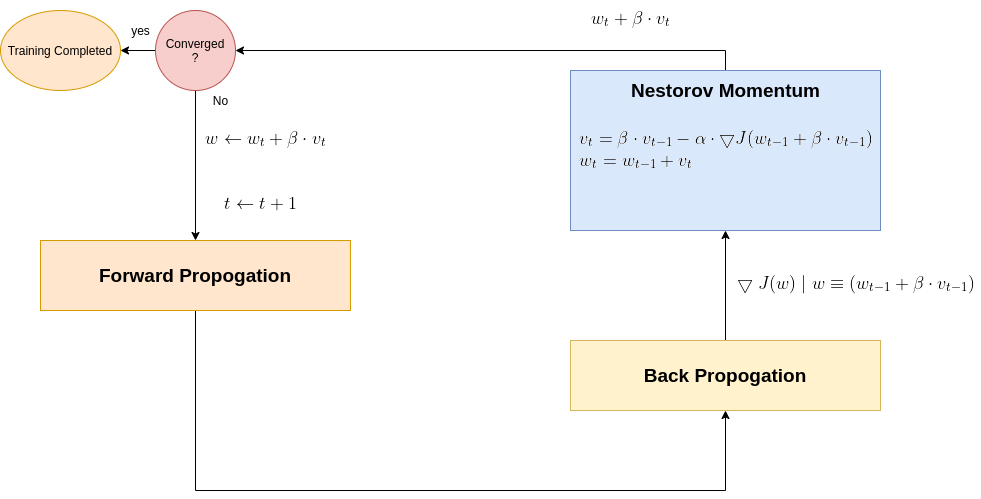

The diagram above was exported from draw.io. Its source (the exported page's mxGraphModel, read from the mxfile embedded in the PNG):
<mxGraphModel dx="2200" dy="740" grid="1" gridSize="10" guides="1" tooltips="1" connect="1" arrows="1" fold="1" page="1" pageScale="1" pageWidth="850" pageHeight="1100" math="0" shadow="0">
  <root>
    <mxCell id="0" />
    <mxCell id="1" parent="0" />
    <mxCell id="Jm8SX64VOnyyLOfJ568Y-11" style="edgeStyle=orthogonalEdgeStyle;rounded=0;orthogonalLoop=1;jettySize=auto;html=1;entryX=1;entryY=0.5;entryDx=0;entryDy=0;exitX=0.5;exitY=0;exitDx=0;exitDy=0;" parent="1" source="Jm8SX64VOnyyLOfJ568Y-4" target="Jm8SX64VOnyyLOfJ568Y-20" edge="1">
      <mxGeometry relative="1" as="geometry" />
    </mxCell>
    <mxCell id="Jm8SX64VOnyyLOfJ568Y-4" value="&lt;img src=&quot;https://latex.codecogs.com/gif.latex?%5C%5C%20v_t%20%3D%20%5Cbeta%20%5Ccdot%20v_%7Bt-1%7D%20-%20%5Calpha%20%5Ccdot%20%5Cbigtriangledown%20J%20%28w_%7Bt-1%7D%20&amp;amp;plus;%5Cbeta%20%5Ccdot%20v_%7Bt-1%7D%29%20%5C%5C%20w_t%3Dw_%7Bt-1%7D&amp;amp;plus;v_t&quot;&gt;" style="rounded=0;whiteSpace=wrap;html=1;fillColor=#dae8fc;strokeColor=#6c8ebf;" parent="1" vertex="1">
      <mxGeometry x="550" y="90" width="310" height="160" as="geometry" />
    </mxCell>
    <mxCell id="Jm8SX64VOnyyLOfJ568Y-7" value="" style="edgeStyle=orthogonalEdgeStyle;rounded=0;orthogonalLoop=1;jettySize=auto;html=1;" parent="1" source="Jm8SX64VOnyyLOfJ568Y-5" target="Jm8SX64VOnyyLOfJ568Y-4" edge="1">
      <mxGeometry relative="1" as="geometry" />
    </mxCell>
    <mxCell id="Jm8SX64VOnyyLOfJ568Y-5" value="&lt;font style=&quot;font-size: 19px&quot;&gt;&lt;b&gt;Back Propogation&lt;/b&gt;&lt;/font&gt;" style="rounded=0;whiteSpace=wrap;html=1;fillColor=#fff2cc;strokeColor=#d6b656;" parent="1" vertex="1">
      <mxGeometry x="550" y="360" width="310" height="70" as="geometry" />
    </mxCell>
    <mxCell id="Jm8SX64VOnyyLOfJ568Y-15" style="edgeStyle=orthogonalEdgeStyle;rounded=0;orthogonalLoop=1;jettySize=auto;html=1;entryX=0.5;entryY=1;entryDx=0;entryDy=0;" parent="1" source="Jm8SX64VOnyyLOfJ568Y-6" target="Jm8SX64VOnyyLOfJ568Y-5" edge="1">
      <mxGeometry relative="1" as="geometry">
        <mxPoint x="550" y="330" as="targetPoint" />
        <Array as="points">
          <mxPoint x="175" y="510" />
          <mxPoint x="705" y="510" />
        </Array>
      </mxGeometry>
    </mxCell>
    <mxCell id="Jm8SX64VOnyyLOfJ568Y-6" value="&lt;font style=&quot;font-size: 19px&quot;&gt;&lt;b&gt;Forward Propogation&lt;/b&gt;&lt;/font&gt;" style="rounded=0;whiteSpace=wrap;html=1;fillColor=#ffe6cc;strokeColor=#d79b00;" parent="1" vertex="1">
      <mxGeometry x="20" y="260" width="310" height="70" as="geometry" />
    </mxCell>
    <mxCell id="Jm8SX64VOnyyLOfJ568Y-10" value="&lt;img src=&quot;https://latex.codecogs.com/gif.latex?%5C%5C%20w_%7Bt%7D%20&amp;amp;plus;%20%5Cbeta%20%5Ccdot%20v_%7Bt%7D%20%5C%5C&quot;&gt;" style="rounded=0;whiteSpace=wrap;html=1;strokeColor=#FFFFFF;" parent="1" vertex="1">
      <mxGeometry x="550" y="20" width="120" height="40" as="geometry" />
    </mxCell>
    <mxCell id="Jm8SX64VOnyyLOfJ568Y-14" value="&lt;img src=&quot;https://latex.codecogs.com/gif.latex?t%20%5Cleftarrow%20t&amp;amp;plus;1&quot;&gt;" style="rounded=0;whiteSpace=wrap;html=1;strokeColor=#FFFFFF;" parent="1" vertex="1">
      <mxGeometry x="180" y="210" width="120" height="30" as="geometry" />
    </mxCell>
    <mxCell id="Jm8SX64VOnyyLOfJ568Y-17" style="edgeStyle=orthogonalEdgeStyle;rounded=0;orthogonalLoop=1;jettySize=auto;html=1;exitX=0.5;exitY=1;exitDx=0;exitDy=0;" parent="1" source="Jm8SX64VOnyyLOfJ568Y-4" target="Jm8SX64VOnyyLOfJ568Y-4" edge="1">
      <mxGeometry relative="1" as="geometry" />
    </mxCell>
    <mxCell id="Jm8SX64VOnyyLOfJ568Y-18" value="&lt;font style=&quot;font-size: 19px&quot;&gt;&lt;b&gt;Nestorov Momentum&lt;/b&gt;&lt;/font&gt;" style="text;html=1;align=center;verticalAlign=middle;resizable=0;points=[];autosize=1;strokeColor=none;fillColor=none;" parent="1" vertex="1">
      <mxGeometry x="605" y="100" width="200" height="20" as="geometry" />
    </mxCell>
    <mxCell id="Jm8SX64VOnyyLOfJ568Y-21" style="edgeStyle=orthogonalEdgeStyle;rounded=0;orthogonalLoop=1;jettySize=auto;html=1;entryX=0.5;entryY=0;entryDx=0;entryDy=0;" parent="1" source="Jm8SX64VOnyyLOfJ568Y-20" target="Jm8SX64VOnyyLOfJ568Y-6" edge="1">
      <mxGeometry relative="1" as="geometry" />
    </mxCell>
    <mxCell id="Jm8SX64VOnyyLOfJ568Y-25" value="" style="edgeStyle=orthogonalEdgeStyle;rounded=0;orthogonalLoop=1;jettySize=auto;html=1;" parent="1" source="Jm8SX64VOnyyLOfJ568Y-20" target="Jm8SX64VOnyyLOfJ568Y-24" edge="1">
      <mxGeometry relative="1" as="geometry" />
    </mxCell>
    <mxCell id="Jm8SX64VOnyyLOfJ568Y-20" value="Converged&lt;br&gt;?" style="ellipse;whiteSpace=wrap;html=1;aspect=fixed;fillColor=#f8cecc;strokeColor=#b85450;" parent="1" vertex="1">
      <mxGeometry x="135" y="30" width="80" height="80" as="geometry" />
    </mxCell>
    <mxCell id="Jm8SX64VOnyyLOfJ568Y-22" value="&lt;img src=&quot;https://latex.codecogs.com/gif.latex?%5C%5C%20w%20%5Cleftarrow%20w_t&amp;amp;plus;%20%5Cbeta%20%5Ccdot%20v_t&quot;&gt;" style="rounded=0;whiteSpace=wrap;html=1;strokeColor=#FFFFFF;" parent="1" vertex="1">
      <mxGeometry x="185" y="140" width="120" height="40" as="geometry" />
    </mxCell>
    <mxCell id="Jm8SX64VOnyyLOfJ568Y-23" value="No" style="text;html=1;align=center;verticalAlign=middle;resizable=0;points=[];autosize=1;strokeColor=none;fillColor=none;" parent="1" vertex="1">
      <mxGeometry x="185" y="110" width="30" height="20" as="geometry" />
    </mxCell>
    <mxCell id="Jm8SX64VOnyyLOfJ568Y-24" value="Training Completed" style="ellipse;whiteSpace=wrap;html=1;strokeColor=#d79b00;fillColor=#ffe6cc;" parent="1" vertex="1">
      <mxGeometry x="-20" y="30" width="120" height="80" as="geometry" />
    </mxCell>
    <mxCell id="Jm8SX64VOnyyLOfJ568Y-27" value="yes" style="text;html=1;align=center;verticalAlign=middle;resizable=0;points=[];autosize=1;strokeColor=none;fillColor=none;" parent="1" vertex="1">
      <mxGeometry x="105" y="40" width="30" height="20" as="geometry" />
    </mxCell>
    <mxCell id="DpFlorwKJDcNux99yV-5-1" value="&lt;img src=&quot;https://latex.codecogs.com/gif.latex?%5C%5C%20%5Cbigtriangledown%20J%20%28w%29%20%5C%3B%7C%5C%3Bw%20%5Cequiv%20%28w_%7Bt-1%7D%20&amp;amp;plus;%5Cbeta%20%5Ccdot%20v_%7Bt-1%7D%29&quot;&gt;" style="text;html=1;align=center;verticalAlign=middle;resizable=0;points=[];autosize=1;strokeColor=none;fillColor=none;" vertex="1" parent="1">
      <mxGeometry x="710" y="290" width="250" height="30" as="geometry" />
    </mxCell>
  </root>
</mxGraphModel>